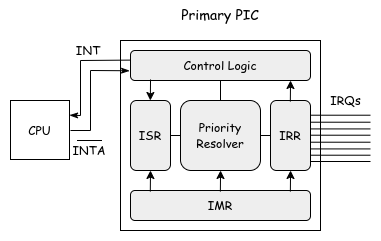

The diagram above was exported from draw.io. Its source (the exported page's mxGraphModel, read from the mxfile embedded in the PNG):
<mxGraphModel dx="278" dy="219" grid="1" gridSize="10" guides="1" tooltips="1" connect="1" arrows="1" fold="1" page="1" pageScale="1" pageWidth="1600" pageHeight="900" background="#ffffff" math="0" shadow="0">
  <root>
    <mxCell id="0" />
    <mxCell id="1" parent="0" />
    <mxCell id="31" value="" style="rounded=0;whiteSpace=wrap;html=1;strokeColor=none;fontFamily=Comic Sans MS;fontSize=12;fontColor=#000000;fillColor=none;" parent="1" vertex="1">
      <mxGeometry x="40" y="50" width="380" height="240" as="geometry" />
    </mxCell>
    <mxCell id="2" value="" style="rounded=0;whiteSpace=wrap;html=1;strokeColor=#000000;fillColor=#FFFFFF;" parent="1" vertex="1">
      <mxGeometry x="160" y="90" width="200" height="190" as="geometry" />
    </mxCell>
    <mxCell id="3" value="&lt;font face=&quot;Comic Sans MS&quot; color=&quot;#000000&quot;&gt;IRR&lt;/font&gt;" style="rounded=1;whiteSpace=wrap;html=1;fillColor=#EEEEEE;strokeColor=#000000;" parent="1" vertex="1">
      <mxGeometry x="310" y="150" width="40" height="70" as="geometry" />
    </mxCell>
    <mxCell id="4" value="&lt;font face=&quot;Comic Sans MS&quot; color=&quot;#000000&quot;&gt;ISR&lt;/font&gt;" style="rounded=1;whiteSpace=wrap;html=1;fillColor=#EEEEEE;strokeColor=#000000;" parent="1" vertex="1">
      <mxGeometry x="170" y="150" width="40" height="70" as="geometry" />
    </mxCell>
    <mxCell id="5" value="&lt;font face=&quot;Comic Sans MS&quot; color=&quot;#000000&quot;&gt;Priority Resolver&lt;/font&gt;" style="rounded=1;whiteSpace=wrap;html=1;fillColor=#EEEEEE;strokeColor=#000000;" parent="1" vertex="1">
      <mxGeometry x="220" y="150" width="80" height="70" as="geometry" />
    </mxCell>
    <mxCell id="6" value="&lt;font face=&quot;Comic Sans MS&quot; color=&quot;#000000&quot;&gt;IMR&lt;/font&gt;" style="rounded=1;whiteSpace=wrap;html=1;fillColor=#EEEEEE;strokeColor=#000000;" parent="1" vertex="1">
      <mxGeometry x="170" y="240" width="180" height="30" as="geometry" />
    </mxCell>
    <mxCell id="7" value="&lt;font face=&quot;Comic Sans MS&quot; color=&quot;#000000&quot;&gt;Control Logic&lt;/font&gt;" style="rounded=1;whiteSpace=wrap;html=1;fillColor=#EEEEEE;strokeColor=#000000;" parent="1" vertex="1">
      <mxGeometry x="170" y="100" width="180" height="30" as="geometry" />
    </mxCell>
    <mxCell id="8" value="&lt;font style=&quot;font-size: 14px;&quot;&gt;Primary PIC&lt;/font&gt;" style="text;html=1;strokeColor=none;fillColor=none;align=center;verticalAlign=middle;whiteSpace=wrap;rounded=0;fontFamily=Comic Sans MS;fontColor=#000000;" parent="1" vertex="1">
      <mxGeometry x="220" y="50" width="80" height="30" as="geometry" />
    </mxCell>
    <mxCell id="18" value="&lt;font style=&quot;font-size: 12px;&quot;&gt;IRQs&lt;/font&gt;" style="text;html=1;align=center;verticalAlign=middle;resizable=0;points=[];autosize=1;strokeColor=none;fillColor=none;fontSize=14;fontFamily=Comic Sans MS;fontColor=#000000;" parent="1" vertex="1">
      <mxGeometry x="360" y="134.71" width="50" height="30" as="geometry" />
    </mxCell>
    <mxCell id="19" value="CPU" style="whiteSpace=wrap;html=1;aspect=fixed;strokeColor=#000000;fontFamily=Comic Sans MS;fontSize=12;fontColor=#000000;fillColor=none;" parent="1" vertex="1">
      <mxGeometry x="50" y="150" width="59" height="59" as="geometry" />
    </mxCell>
    <mxCell id="20" value="" style="endArrow=classicThin;html=1;strokeColor=#000000;fontFamily=Comic Sans MS;fontSize=12;fontColor=#000000;entryX=1;entryY=0.25;entryDx=0;entryDy=0;exitX=-0.001;exitY=0.32;exitDx=0;exitDy=0;rounded=0;exitPerimeter=0;endFill=1;" parent="1" source="7" target="19" edge="1">
      <mxGeometry width="50" height="50" relative="1" as="geometry">
        <mxPoint x="220" y="220" as="sourcePoint" />
        <mxPoint x="270" y="170" as="targetPoint" />
        <Array as="points">
          <mxPoint x="120" y="110" />
          <mxPoint x="120" y="165" />
        </Array>
      </mxGeometry>
    </mxCell>
    <mxCell id="21" value="" style="endArrow=classicThin;html=1;rounded=0;strokeColor=#000000;fontFamily=Comic Sans MS;fontSize=12;fontColor=#000000;entryX=-0.005;entryY=0.675;entryDx=0;entryDy=0;entryPerimeter=0;endFill=1;" parent="1" target="7" edge="1">
      <mxGeometry width="50" height="50" relative="1" as="geometry">
        <mxPoint x="110" y="180" as="sourcePoint" />
        <mxPoint x="240" y="120" as="targetPoint" />
        <Array as="points">
          <mxPoint x="130" y="180" />
          <mxPoint x="130" y="120" />
        </Array>
      </mxGeometry>
    </mxCell>
    <mxCell id="22" value="" style="endArrow=classic;html=1;rounded=0;strokeColor=#000000;fontFamily=Comic Sans MS;fontSize=12;fontColor=#000000;exitX=0.11;exitY=0.034;exitDx=0;exitDy=0;exitPerimeter=0;entryX=0.5;entryY=1;entryDx=0;entryDy=0;" parent="1" source="6" edge="1">
      <mxGeometry width="50" height="50" relative="1" as="geometry">
        <mxPoint x="188.71999999999997" y="240.57" as="sourcePoint" />
        <mxPoint x="190" y="220.00000000000006" as="targetPoint" />
      </mxGeometry>
    </mxCell>
    <mxCell id="23" value="" style="endArrow=classic;html=1;rounded=0;strokeColor=#000000;fontFamily=Comic Sans MS;fontSize=12;fontColor=#000000;exitX=0.11;exitY=0.034;exitDx=0;exitDy=0;exitPerimeter=0;entryX=0.5;entryY=1;entryDx=0;entryDy=0;" parent="1" edge="1">
      <mxGeometry width="50" height="50" relative="1" as="geometry">
        <mxPoint x="259.86" y="241.01999999999998" as="sourcePoint" />
        <mxPoint x="260.06" y="220.00000000000006" as="targetPoint" />
      </mxGeometry>
    </mxCell>
    <mxCell id="24" value="" style="endArrow=classic;html=1;rounded=0;strokeColor=#000000;fontFamily=Comic Sans MS;fontSize=12;fontColor=#000000;exitX=0.11;exitY=0.034;exitDx=0;exitDy=0;exitPerimeter=0;entryX=0.5;entryY=1;entryDx=0;entryDy=0;" parent="1" edge="1">
      <mxGeometry width="50" height="50" relative="1" as="geometry">
        <mxPoint x="329.86" y="241.01999999999998" as="sourcePoint" />
        <mxPoint x="330.06" y="220.00000000000006" as="targetPoint" />
      </mxGeometry>
    </mxCell>
    <mxCell id="25" value="" style="endArrow=none;html=1;fontFamily=Comic Sans MS;fontSize=14;fontColor=#000000;strokeColor=#000000;exitX=1;exitY=0.5;exitDx=0;exitDy=0;entryX=0;entryY=0.5;entryDx=0;entryDy=0;" parent="1" source="4" target="5" edge="1">
      <mxGeometry width="50" height="50" relative="1" as="geometry">
        <mxPoint x="360" y="201.71000000000004" as="sourcePoint" />
        <mxPoint x="420" y="201.71000000000004" as="targetPoint" />
      </mxGeometry>
    </mxCell>
    <mxCell id="26" value="" style="endArrow=none;html=1;fontFamily=Comic Sans MS;fontSize=14;fontColor=#000000;strokeColor=#000000;exitX=1;exitY=0.5;exitDx=0;exitDy=0;entryX=0;entryY=0.5;entryDx=0;entryDy=0;" parent="1" source="5" target="3" edge="1">
      <mxGeometry width="50" height="50" relative="1" as="geometry">
        <mxPoint x="370" y="211.71000000000004" as="sourcePoint" />
        <mxPoint x="430" y="211.71000000000004" as="targetPoint" />
      </mxGeometry>
    </mxCell>
    <mxCell id="27" value="" style="endArrow=classic;html=1;rounded=0;strokeColor=#000000;fontFamily=Comic Sans MS;fontSize=12;fontColor=#000000;exitX=0.11;exitY=0.034;exitDx=0;exitDy=0;exitPerimeter=0;entryX=0.5;entryY=1;entryDx=0;entryDy=0;" parent="1" edge="1">
      <mxGeometry width="50" height="50" relative="1" as="geometry">
        <mxPoint x="329.83000000000004" y="151.01999999999998" as="sourcePoint" />
        <mxPoint x="330.03" y="130.00000000000006" as="targetPoint" />
      </mxGeometry>
    </mxCell>
    <mxCell id="28" value="" style="endArrow=classic;html=1;rounded=0;strokeColor=#000000;fontFamily=Comic Sans MS;fontSize=12;fontColor=#000000;exitX=0.11;exitY=0.034;exitDx=0;exitDy=0;exitPerimeter=0;entryX=0.5;entryY=1;entryDx=0;entryDy=0;" parent="1" edge="1">
      <mxGeometry width="50" height="50" relative="1" as="geometry">
        <mxPoint x="190.02999999999997" y="128.98000000000005" as="sourcePoint" />
        <mxPoint x="189.83000000000004" y="149.99999999999997" as="targetPoint" />
      </mxGeometry>
    </mxCell>
    <mxCell id="29" value="" style="endArrow=none;html=1;rounded=0;strokeColor=#000000;fontFamily=Comic Sans MS;fontSize=12;fontColor=#000000;exitX=0.5;exitY=1;exitDx=0;exitDy=0;entryX=0.5;entryY=0;entryDx=0;entryDy=0;" parent="1" source="7" target="5" edge="1">
      <mxGeometry width="50" height="50" relative="1" as="geometry">
        <mxPoint x="270" y="200" as="sourcePoint" />
        <mxPoint x="320" y="150" as="targetPoint" />
      </mxGeometry>
    </mxCell>
    <mxCell id="9" value="" style="endArrow=none;html=1;fontFamily=Comic Sans MS;fontSize=14;fontColor=#000000;strokeColor=#000000;" parent="1" edge="1">
      <mxGeometry width="50" height="50" relative="1" as="geometry">
        <mxPoint x="350" y="164.71" as="sourcePoint" />
        <mxPoint x="410" y="164.71" as="targetPoint" />
      </mxGeometry>
    </mxCell>
    <mxCell id="10" value="" style="endArrow=none;html=1;fontFamily=Comic Sans MS;fontSize=14;fontColor=#000000;strokeColor=#000000;" parent="1" edge="1">
      <mxGeometry width="50" height="50" relative="1" as="geometry">
        <mxPoint x="350" y="171.71" as="sourcePoint" />
        <mxPoint x="410" y="171.71" as="targetPoint" />
      </mxGeometry>
    </mxCell>
    <mxCell id="11" value="" style="endArrow=none;html=1;fontFamily=Comic Sans MS;fontSize=14;fontColor=#000000;strokeColor=#000000;" parent="1" edge="1">
      <mxGeometry width="50" height="50" relative="1" as="geometry">
        <mxPoint x="350" y="178.42000000000002" as="sourcePoint" />
        <mxPoint x="410" y="178.42000000000002" as="targetPoint" />
      </mxGeometry>
    </mxCell>
    <mxCell id="12" value="" style="endArrow=none;html=1;fontFamily=Comic Sans MS;fontSize=14;fontColor=#000000;strokeColor=#000000;" parent="1" edge="1">
      <mxGeometry width="50" height="50" relative="1" as="geometry">
        <mxPoint x="350" y="184.71" as="sourcePoint" />
        <mxPoint x="410" y="184.71" as="targetPoint" />
      </mxGeometry>
    </mxCell>
    <mxCell id="14" value="" style="endArrow=none;html=1;fontFamily=Comic Sans MS;fontSize=14;fontColor=#000000;strokeColor=#000000;" parent="1" edge="1">
      <mxGeometry width="50" height="50" relative="1" as="geometry">
        <mxPoint x="350" y="191.71" as="sourcePoint" />
        <mxPoint x="410" y="191.71" as="targetPoint" />
      </mxGeometry>
    </mxCell>
    <mxCell id="15" value="" style="endArrow=none;html=1;fontFamily=Comic Sans MS;fontSize=14;fontColor=#000000;strokeColor=#000000;" parent="1" edge="1">
      <mxGeometry width="50" height="50" relative="1" as="geometry">
        <mxPoint x="350" y="198.42000000000004" as="sourcePoint" />
        <mxPoint x="410" y="198.42000000000004" as="targetPoint" />
      </mxGeometry>
    </mxCell>
    <mxCell id="16" value="" style="endArrow=none;html=1;fontFamily=Comic Sans MS;fontSize=14;fontColor=#000000;strokeColor=#000000;" parent="1" edge="1">
      <mxGeometry width="50" height="50" relative="1" as="geometry">
        <mxPoint x="350" y="204.71" as="sourcePoint" />
        <mxPoint x="410" y="204.71" as="targetPoint" />
      </mxGeometry>
    </mxCell>
    <mxCell id="30" value="" style="endArrow=none;html=1;fontFamily=Comic Sans MS;fontSize=14;fontColor=#000000;strokeColor=#000000;" parent="1" edge="1">
      <mxGeometry width="50" height="50" relative="1" as="geometry">
        <mxPoint x="350" y="211.00000000000003" as="sourcePoint" />
        <mxPoint x="410" y="211.00000000000003" as="targetPoint" />
      </mxGeometry>
    </mxCell>
    <mxCell id="32" value="" style="group" parent="1" vertex="1" connectable="0">
      <mxGeometry x="104" y="190" width="50" height="20" as="geometry" />
    </mxCell>
    <mxCell id="33" value="INTA" style="rounded=0;whiteSpace=wrap;html=1;strokeColor=none;fontFamily=Comic Sans MS;fontSize=12;fontColor=#000000;fillColor=none;" parent="32" vertex="1">
      <mxGeometry width="50" height="20" as="geometry" />
    </mxCell>
    <mxCell id="34" value="" style="endArrow=none;html=1;strokeColor=#000000;fontFamily=Comic Sans MS;fontSize=12;fontColor=#000000;exitX=0.25;exitY=0;exitDx=0;exitDy=0;entryX=0.75;entryY=0;entryDx=0;entryDy=0;" parent="32" source="33" target="33" edge="1">
      <mxGeometry width="50" height="50" relative="1" as="geometry">
        <mxPoint x="120" as="sourcePoint" />
        <mxPoint x="140" as="targetPoint" />
      </mxGeometry>
    </mxCell>
    <mxCell id="36" value="INT" style="rounded=0;whiteSpace=wrap;html=1;strokeColor=none;fontFamily=Comic Sans MS;fontSize=12;fontColor=#000000;fillColor=none;" parent="1" vertex="1">
      <mxGeometry x="103" y="90" width="50" height="20" as="geometry" />
    </mxCell>
  </root>
</mxGraphModel>